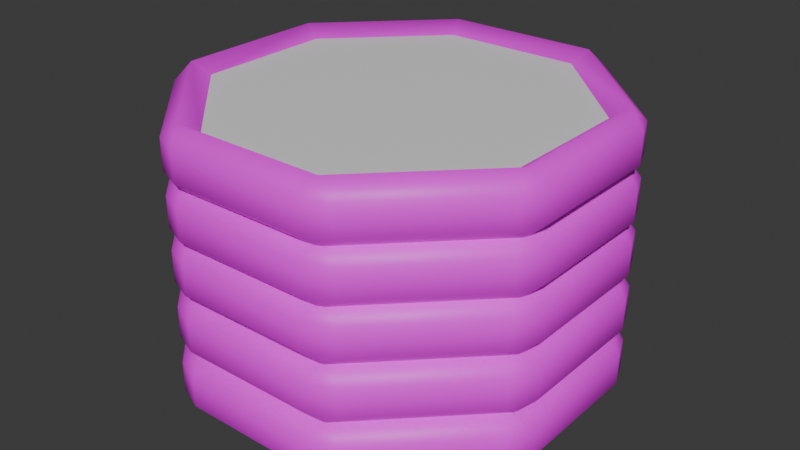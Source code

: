 # Source: tilesStack.blend  (saved by Blender 5.0.119; exported with 4.5.12 LTS)
import bpy
from mathutils import Matrix  # noqa: F401  (used for matrix-valued properties, if any)

bpy.ops.wm.read_factory_settings(use_empty=True)
scene = bpy.context.scene
scene.name = 'Scene'

# ---- collections
col_collection = bpy.data.collections.new('Collection'); scene.collection.children.link(col_collection)

# ---- images (referenced by path relative to the original .blend; pixels are not part of the script)
import os
ASSET_DIR = os.environ.get("B2B_ASSET_DIR", "")  # directory of the original .blend (textures are referenced by path, not embedded)
HERE = os.path.dirname(os.path.abspath(__file__))  # packed textures are extracted next to this script under _unpacked/

def load_image(name, relpath, width, height, colorspace="sRGB"):
    """Load a texture the original file referenced (path relative to the .blend, or extracted next to this script)."""
    p = next((c for c in (os.path.join(HERE, relpath), os.path.join(ASSET_DIR, relpath)) if relpath and os.path.exists(c)), "")
    if p:
        img = bpy.data.images.load(p, check_existing=True)
        img.name = name
    else:  # same state as the original file: an image datablock whose file is absent (Cycles renders it pink)
        img = bpy.data.images.new(name, width, height)
        img.source = "FILE"
        img.filepath = "//" + (relpath or name)
    img.colorspace_settings.name = colorspace
    return img
img_oil_6_1x_png = load_image('oil-6-1x.png', 'oil-6-1x.png', 1024, 1024, 'sRGB')

# ---- materials (node trees are filled in below, after node groups)
mat_material_tilebody = bpy.data.materials.new('Material_TileBody')
mat_material_tileface = bpy.data.materials.new('Material_TileFace')

# ---- material node trees
mat_material_tilebody.use_nodes = True; mat_material_tilebody.node_tree.nodes.clear()
_N = mat_material_tilebody.node_tree.nodes; _L = mat_material_tilebody.node_tree.links
n0 = _N.new('ShaderNodeBsdfPrincipled'); n0.name = 'Principled BSDF'; n0.location = (-200, 100)
n1 = _N.new('ShaderNodeOutputMaterial'); n1.name = 'Material Output'; n1.location = (200, 100)
n2 = _N.new('ShaderNodeTexImage'); n2.name = 'Image Texture'; n2.location = (-490, 75)
n2.image = img_oil_6_1x_png
n2.interpolation = 'Closest'
_L.new(n0.outputs[0], n1.inputs[0])
_L.new(n2.outputs[0], n0.inputs[0])
n1.is_active_output = True
mat_material_tileface.use_nodes = True; mat_material_tileface.node_tree.nodes.clear()
_N = mat_material_tileface.node_tree.nodes; _L = mat_material_tileface.node_tree.links
n0 = _N.new('ShaderNodeBsdfPrincipled'); n0.name = 'Principled BSDF'; n0.location = (-200, 100)
n1 = _N.new('ShaderNodeOutputMaterial'); n1.name = 'Material Output'; n1.location = (200, 100)
_L.new(n0.outputs[0], n1.inputs[0])
n1.is_active_output = True

# ---- world
world_world = bpy.data.worlds.new('World'); scene.world = world_world
world_world.use_nodes = True; world_world.node_tree.nodes.clear()
_N = world_world.node_tree.nodes; _L = world_world.node_tree.links
n0 = _N.new('ShaderNodeOutputWorld'); n0.name = 'World Output'; n0.location = (200, 100)
n1 = _N.new('ShaderNodeBackground'); n1.name = 'Background'; n1.location = (-200, 100)
n1.inputs[0].default_value = (0.05088, 0.05088, 0.05088, 1.0)
_L.new(n1.outputs[0], n0.inputs[0])
n0.is_active_output = True
world_world.color = (0.05088, 0.05088, 0.05088)
world_world.sun_shadow_jitter_overblur = 0.0

# ---- meshes
me_cylinder_003 = bpy.data.meshes.new('Cylinder.003')
me_cylinder_003.from_pydata([(0.3753, -0.1556, 0.1054), (0.4254, -0.2112, 0.09698), (0.45, -0.1518, 0.09698), (0.4152, -0.1722, -0.002951), (0.45, -0.1518, 0.03037), (0.4254, -0.2112, 0.03037), (0.3753, 0.1556, 0.1054), (0.45, 0.1518, 0.09698), (0.4254, 0.2112, 0.09698), (0.4152, 0.1722, -0.002951), (0.4254, 0.2112, 0.03037), (0.45, 0.1518, 0.03037), (0.1555, 0.3758, 0.1054), (0.211, 0.4259, 0.09698), (0.1516, 0.4505, 0.09698), (0.172, 0.4157, -0.002951), (0.1516, 0.4505, 0.03037), (0.211, 0.4259, 0.03037), (-0.1555, 0.3757, 0.1054), (-0.1516, 0.4505, 0.09698), (-0.211, 0.4259, 0.09698), (-0.172, 0.4157, -0.002951), (-0.211, 0.4259, 0.03037), (-0.1516, 0.4505, 0.03037), (-0.3753, 0.1556, 0.1054), (-0.4254, 0.2112, 0.09698), (-0.45, 0.1518, 0.09698), (-0.4152, 0.1722, -0.002951), (-0.45, 0.1518, 0.03037), (-0.4254, 0.2112, 0.03037), (-0.3753, -0.1556, 0.1054), (-0.45, -0.1518, 0.09698), (-0.4254, -0.2112, 0.09698), (-0.4152, -0.1722, -0.002951), (-0.4254, -0.2112, 0.03037), (-0.45, -0.1518, 0.03037), (-0.1555, -0.3758, 0.1054), (-0.211, -0.4259, 0.09698), (-0.1516, -0.4505, 0.09698), (-0.172, -0.4157, -0.002951), (-0.1516, -0.4505, 0.03037), (-0.211, -0.4259, 0.03037), (0.1555, -0.3757, 0.1054), (0.1516, -0.4505, 0.09698), (0.211, -0.4259, 0.09698), (0.172, -0.4157, -0.002951), (0.211, -0.4259, 0.03037), (0.1516, -0.4505, 0.03037), (0.4152, 0.1722, 0.1303), (0.4152, -0.1722, 0.1303), (0.172, 0.4157, 0.1303), (-0.172, 0.4157, 0.1303), (-0.4152, 0.1722, 0.1303), (-0.4152, -0.1722, 0.1303), (-0.172, -0.4157, 0.1303), (0.172, -0.4157, 0.1303)], [], [(49, 1, 2), (3, 4, 5), (48, 7, 8), (9, 10, 11), (50, 13, 14), (15, 16, 17), (51, 19, 20), (21, 22, 23), (52, 25, 26), (27, 28, 29), (53, 31, 32), (33, 34, 35), (54, 37, 38), (39, 40, 41), (55, 43, 44), (45, 46, 47), (2, 7, 48, 49), (11, 4, 3, 9), (1, 5, 4, 2), (10, 8, 7, 11), (8, 13, 50, 48), (17, 10, 9, 15), (16, 14, 13, 17), (14, 19, 51, 50), (23, 16, 15, 21), (22, 20, 19, 23), (20, 25, 52, 51), (29, 22, 21, 27), (28, 26, 25, 29), (26, 31, 53, 52), (35, 28, 27, 33), (34, 32, 31, 35), (32, 37, 54, 53), (41, 34, 33, 39), (40, 38, 37, 41), (38, 43, 55, 54), (47, 40, 39, 45), (46, 44, 43, 47), (44, 1, 49, 55), (5, 46, 45, 3), (0, 6, 12, 18, 24, 30, 36, 42), (2, 4, 11, 7), (44, 46, 5, 1), (9, 3, 45, 39, 33, 27, 21, 15), (8, 10, 17, 13), (14, 16, 23, 19), (20, 22, 29, 25), (26, 28, 35, 31), (32, 34, 41, 37), (38, 40, 47, 43), (6, 0, 49, 48), (12, 6, 48, 50), (18, 12, 50, 51), (24, 18, 51, 52), (30, 24, 52, 53), (36, 30, 53, 54), (42, 36, 54, 55), (0, 42, 55, 49)])
me_cylinder_003.polygons.foreach_set('use_smooth', [1, 1, 1, 1, 1, 1, 1, 1, 1, 1, 1, 1, 1, 1, 1, 1, 1, 1, 1, 1, 1, 1, 1, 1, 1, 1, 1, 1, 1, 1, 1, 1, 1, 1, 1, 1, 1, 1, 1, 1, 0, 1, 1, 0, 1, 1, 1, 1, 1, 1, 1, 1, 1, 1, 1, 1, 1, 1])
me_cylinder_003.polygons.foreach_set('material_index', [0, 0, 0, 0, 0, 0, 0, 0, 0, 0, 0, 0, 0, 0, 0, 0, 0, 0, 0, 0, 0, 0, 0, 0, 0, 0, 0, 0, 0, 0, 0, 0, 0, 0, 0, 0, 0, 0, 0, 0, 1, 0, 0, 0, 0, 0, 0, 0, 0, 0, 0, 0, 0, 0, 0, 0, 0, 0])
_uv = me_cylinder_003.uv_layers.new(name='UVMap')
_uv.uv.foreach_set('vector', [0.5919, 0.4902, 0.5919, 0.4902, 0.5919, 0.4902, 0.5919, 0.4902, 0.5919, 0.4902, 0.5919, 0.4902, 0.5919, 0.4902, 0.5919, 0.4902, 0.5919, 0.4902, 0.5919, 0.4902, 0.5919, 0.4902, 0.5919, 0.4902, 0.5919, 0.4902, 0.5919, 0.4902, 0.5919, 0.4902, 0.5919, 0.4902, 0.5919, 0.4902, 0.5919, 0.4902, 0.5919, 0.4902, 0.5919, 0.4902, 0.5919, 0.4902, 0.5919, 0.4902, 0.5919, 0.4902, 0.5919, 0.4902, 0.5919, 0.4902, 0.5919, 0.4902, 0.5919, 0.4902, 0.5919, 0.4902, 0.5919, 0.4902, 0.5919, 0.4902, 0.5919, 0.4902, 0.5919, 0.4902, 0.5919, 0.4902, 0.5919, 0.4902, 0.5919, 0.4902, 0.5919, 0.4902, 0.5919, 0.4902, 0.5919, 0.4902, 0.5919, 0.4902, 0.5919, 0.4902, 0.5919, 0.4902, 0.5919, 0.4902, 0.5919, 0.4902, 0.5919, 0.4902, 0.5919, 0.4902, 0.5919, 0.4902, 0.5919, 0.4902, 0.5919, 0.4902, 0.5919, 0.4902, 0.5919, 0.4902, 0.5919, 0.4902, 0.5919, 0.4902, 0.5919, 0.4902, 0.5919, 0.4902, 0.5919, 0.4902, 0.5919, 0.4902, 0.5919, 0.4902, 0.5919, 0.4902, 0.5919, 0.4902, 0.5919, 0.4902, 0.5919, 0.4902, 0.5919, 0.4902, 0.5919, 0.4902, 0.5919, 0.4902, 0.5919, 0.4902, 0.5919, 0.4902, 0.5919, 0.4902, 0.5919, 0.4902, 0.5919, 0.4902, 0.5919, 0.4902, 0.5919, 0.4902, 0.5919, 0.4902, 0.5919, 0.4902, 0.5919, 0.4902, 0.5919, 0.4902, 0.5919, 0.4902, 0.5919, 0.4902, 0.5919, 0.4902, 0.5919, 0.4902, 0.5919, 0.4902, 0.5919, 0.4902, 0.5919, 0.4902, 0.5919, 0.4902, 0.5919, 0.4902, 0.5919, 0.4902, 0.5919, 0.4902, 0.5919, 0.4902, 0.5919, 0.4902, 0.5919, 0.4902, 0.5919, 0.4902, 0.5919, 0.4902, 0.5919, 0.4902, 0.5919, 0.4902, 0.5919, 0.4902, 0.5919, 0.4902, 0.5919, 0.4902, 0.5919, 0.4902, 0.5919, 0.4902, 0.5919, 0.4902, 0.5919, 0.4902, 0.5919, 0.4902, 0.5919, 0.4902, 0.5919, 0.4902, 0.5919, 0.4902, 0.5919, 0.4902, 0.5919, 0.4902, 0.5919, 0.4902, 0.5919, 0.4902, 0.5919, 0.4902, 0.5919, 0.4902, 0.5919, 0.4902, 0.5919, 0.4902, 0.5919, 0.4902, 0.5919, 0.4902, 0.5919, 0.4902, 0.5919, 0.4902, 0.5919, 0.4902, 0.5919, 0.4902, 0.5919, 0.4902, 0.5919, 0.4902, 0.5919, 0.4902, 0.5919, 0.4902, 0.5919, 0.4902, 0.5919, 0.4902, 0.5919, 0.4902, 0.5919, 0.4902, 0.5919, 0.4902, 0.5919, 0.4902, 0.5919, 0.4902, 0.5919, 0.4902, 0.5919, 0.4902, 0.5919, 0.4902, 0.5919, 0.4902, 0.5919, 0.4902, 0.5919, 0.4902, 0.5919, 0.4902, 0.5919, 0.4902, 0.5919, 0.4902, 0.5919, 0.4902, 0.5919, 0.4902, 0.5919, 0.4902, 0.5919, 0.4902, 0.5919, 0.4902, 0.5919, 0.4902, 0.298, 1.0, 0.7107, 0.9964, 1.0, 0.702, 0.9964, 0.2893, 0.702, 0.0, 0.2893, 0.003602, 0.0, 0.298, 0.003602, 0.7107, 0.5919, 0.4902, 0.5919, 0.4902, 0.5919, 0.4902, 0.5919, 0.4902, 0.5919, 0.4902, 0.5919, 0.4902, 0.5919, 0.4902, 0.5919, 0.4902, 0.5919, 0.4902, 0.5919, 0.4902, 0.5919, 0.4902, 0.5919, 0.4902, 0.5919, 0.4902, 0.5919, 0.4902, 0.5919, 0.4902, 0.5919, 0.4902, 0.5919, 0.4902, 0.5919, 0.4902, 0.5919, 0.4902, 0.5919, 0.4902, 0.5919, 0.4902, 0.5919, 0.4902, 0.5919, 0.4902, 0.5919, 0.4902, 0.5919, 0.4902, 0.5919, 0.4902, 0.5919, 0.4902, 0.5919, 0.4902, 0.5919, 0.4902, 0.5919, 0.4902, 0.5919, 0.4902, 0.5919, 0.4902, 0.5919, 0.4902, 0.5919, 0.4902, 0.5919, 0.4902, 0.5919, 0.4902, 0.5919, 0.4902, 0.5919, 0.4902, 0.5919, 0.4902, 0.5919, 0.4902, 0.5919, 0.4902, 0.5919, 0.4902, 0.5919, 0.4902, 0.5919, 0.4902, 0.5919, 0.4902, 0.5919, 0.4902, 0.5919, 0.4902, 0.5919, 0.4902, 0.5919, 0.4902, 0.5919, 0.4902, 0.5919, 0.4902, 0.5919, 0.4902, 0.5919, 0.4902, 0.5919, 0.4902, 0.5919, 0.4902, 0.5919, 0.4902, 0.5919, 0.4902, 0.5919, 0.4902, 0.5919, 0.4902, 0.5919, 0.4902, 0.5919, 0.4902, 0.5919, 0.4902, 0.5919, 0.4902, 0.5919, 0.4902, 0.5919, 0.4902, 0.5919, 0.4902, 0.5919, 0.4902, 0.5919, 0.4902, 0.5919, 0.4902, 0.5919, 0.4902, 0.5919, 0.4902, 0.5919, 0.4902])
me_cylinder_003.materials.append(mat_material_tilebody)
me_cylinder_003.materials.append(mat_material_tileface)
me_cylinder_003.update()
me_cylinder_001 = bpy.data.meshes.new('Cylinder.001')
me_cylinder_001.from_pydata([(0.3753, -0.1556, 0.1054), (0.4254, -0.2112, 0.09698), (0.45, -0.1518, 0.09698), (0.4152, -0.1722, -0.002951), (0.45, -0.1518, 0.03037), (0.4254, -0.2112, 0.03037), (0.3753, 0.1556, 0.1054), (0.45, 0.1518, 0.09698), (0.4254, 0.2112, 0.09698), (0.4152, 0.1722, -0.002951), (0.4254, 0.2112, 0.03037), (0.45, 0.1518, 0.03037), (0.1555, 0.3758, 0.1054), (0.211, 0.4259, 0.09698), (0.1516, 0.4505, 0.09698), (0.172, 0.4157, -0.002951), (0.1516, 0.4505, 0.03037), (0.211, 0.4259, 0.03037), (-0.1555, 0.3757, 0.1054), (-0.1516, 0.4505, 0.09698), (-0.211, 0.4259, 0.09698), (-0.172, 0.4157, -0.002951), (-0.211, 0.4259, 0.03037), (-0.1516, 0.4505, 0.03037), (-0.3753, 0.1556, 0.1054), (-0.4254, 0.2112, 0.09698), (-0.45, 0.1518, 0.09698), (-0.4152, 0.1722, -0.002951), (-0.45, 0.1518, 0.03037), (-0.4254, 0.2112, 0.03037), (-0.3753, -0.1556, 0.1054), (-0.45, -0.1518, 0.09698), (-0.4254, -0.2112, 0.09698), (-0.4152, -0.1722, -0.002951), (-0.4254, -0.2112, 0.03037), (-0.45, -0.1518, 0.03037), (-0.1555, -0.3758, 0.1054), (-0.211, -0.4259, 0.09698), (-0.1516, -0.4505, 0.09698), (-0.172, -0.4157, -0.002951), (-0.1516, -0.4505, 0.03037), (-0.211, -0.4259, 0.03037), (0.1555, -0.3757, 0.1054), (0.1516, -0.4505, 0.09698), (0.211, -0.4259, 0.09698), (0.172, -0.4157, -0.002951), (0.211, -0.4259, 0.03037), (0.1516, -0.4505, 0.03037), (0.4152, 0.1722, 0.1303), (0.4152, -0.1722, 0.1303), (0.172, 0.4157, 0.1303), (-0.172, 0.4157, 0.1303), (-0.4152, 0.1722, 0.1303), (-0.4152, -0.1722, 0.1303), (-0.172, -0.4157, 0.1303), (0.172, -0.4157, 0.1303)], [], [(49, 1, 2), (3, 4, 5), (48, 7, 8), (9, 10, 11), (50, 13, 14), (15, 16, 17), (51, 19, 20), (21, 22, 23), (52, 25, 26), (27, 28, 29), (53, 31, 32), (33, 34, 35), (54, 37, 38), (39, 40, 41), (55, 43, 44), (45, 46, 47), (2, 7, 48, 49), (11, 4, 3, 9), (1, 5, 4, 2), (10, 8, 7, 11), (8, 13, 50, 48), (17, 10, 9, 15), (16, 14, 13, 17), (14, 19, 51, 50), (23, 16, 15, 21), (22, 20, 19, 23), (20, 25, 52, 51), (29, 22, 21, 27), (28, 26, 25, 29), (26, 31, 53, 52), (35, 28, 27, 33), (34, 32, 31, 35), (32, 37, 54, 53), (41, 34, 33, 39), (40, 38, 37, 41), (38, 43, 55, 54), (47, 40, 39, 45), (46, 44, 43, 47), (44, 1, 49, 55), (5, 46, 45, 3), (0, 6, 12, 18, 24, 30, 36, 42), (2, 4, 11, 7), (44, 46, 5, 1), (9, 3, 45, 39, 33, 27, 21, 15), (8, 10, 17, 13), (14, 16, 23, 19), (20, 22, 29, 25), (26, 28, 35, 31), (32, 34, 41, 37), (38, 40, 47, 43), (6, 0, 49, 48), (12, 6, 48, 50), (18, 12, 50, 51), (24, 18, 51, 52), (30, 24, 52, 53), (36, 30, 53, 54), (42, 36, 54, 55), (0, 42, 55, 49)])
me_cylinder_001.polygons.foreach_set('use_smooth', [1, 1, 1, 1, 1, 1, 1, 1, 1, 1, 1, 1, 1, 1, 1, 1, 1, 1, 1, 1, 1, 1, 1, 1, 1, 1, 1, 1, 1, 1, 1, 1, 1, 1, 1, 1, 1, 1, 1, 1, 0, 1, 1, 0, 1, 1, 1, 1, 1, 1, 1, 1, 1, 1, 1, 1, 1, 1])
me_cylinder_001.polygons.foreach_set('material_index', [0, 0, 0, 0, 0, 0, 0, 0, 0, 0, 0, 0, 0, 0, 0, 0, 0, 0, 0, 0, 0, 0, 0, 0, 0, 0, 0, 0, 0, 0, 0, 0, 0, 0, 0, 0, 0, 0, 0, 0, 1, 0, 0, 0, 0, 0, 0, 0, 0, 0, 0, 0, 0, 0, 0, 0, 0, 0])
_uv = me_cylinder_001.uv_layers.new(name='UVMap')
_uv.uv.foreach_set('vector', [0.5919, 0.4902, 0.5919, 0.4902, 0.5919, 0.4902, 0.5919, 0.4902, 0.5919, 0.4902, 0.5919, 0.4902, 0.5919, 0.4902, 0.5919, 0.4902, 0.5919, 0.4902, 0.5919, 0.4902, 0.5919, 0.4902, 0.5919, 0.4902, 0.5919, 0.4902, 0.5919, 0.4902, 0.5919, 0.4902, 0.5919, 0.4902, 0.5919, 0.4902, 0.5919, 0.4902, 0.5919, 0.4902, 0.5919, 0.4902, 0.5919, 0.4902, 0.5919, 0.4902, 0.5919, 0.4902, 0.5919, 0.4902, 0.5919, 0.4902, 0.5919, 0.4902, 0.5919, 0.4902, 0.5919, 0.4902, 0.5919, 0.4902, 0.5919, 0.4902, 0.5919, 0.4902, 0.5919, 0.4902, 0.5919, 0.4902, 0.5919, 0.4902, 0.5919, 0.4902, 0.5919, 0.4902, 0.5919, 0.4902, 0.5919, 0.4902, 0.5919, 0.4902, 0.5919, 0.4902, 0.5919, 0.4902, 0.5919, 0.4902, 0.5919, 0.4902, 0.5919, 0.4902, 0.5919, 0.4902, 0.5919, 0.4902, 0.5919, 0.4902, 0.5919, 0.4902, 0.5919, 0.4902, 0.5919, 0.4902, 0.5919, 0.4902, 0.5919, 0.4902, 0.5919, 0.4902, 0.5919, 0.4902, 0.5919, 0.4902, 0.5919, 0.4902, 0.5919, 0.4902, 0.5919, 0.4902, 0.5919, 0.4902, 0.5919, 0.4902, 0.5919, 0.4902, 0.5919, 0.4902, 0.5919, 0.4902, 0.5919, 0.4902, 0.5919, 0.4902, 0.5919, 0.4902, 0.5919, 0.4902, 0.5919, 0.4902, 0.5919, 0.4902, 0.5919, 0.4902, 0.5919, 0.4902, 0.5919, 0.4902, 0.5919, 0.4902, 0.5919, 0.4902, 0.5919, 0.4902, 0.5919, 0.4902, 0.5919, 0.4902, 0.5919, 0.4902, 0.5919, 0.4902, 0.5919, 0.4902, 0.5919, 0.4902, 0.5919, 0.4902, 0.5919, 0.4902, 0.5919, 0.4902, 0.5919, 0.4902, 0.5919, 0.4902, 0.5919, 0.4902, 0.5919, 0.4902, 0.5919, 0.4902, 0.5919, 0.4902, 0.5919, 0.4902, 0.5919, 0.4902, 0.5919, 0.4902, 0.5919, 0.4902, 0.5919, 0.4902, 0.5919, 0.4902, 0.5919, 0.4902, 0.5919, 0.4902, 0.5919, 0.4902, 0.5919, 0.4902, 0.5919, 0.4902, 0.5919, 0.4902, 0.5919, 0.4902, 0.5919, 0.4902, 0.5919, 0.4902, 0.5919, 0.4902, 0.5919, 0.4902, 0.5919, 0.4902, 0.5919, 0.4902, 0.5919, 0.4902, 0.5919, 0.4902, 0.5919, 0.4902, 0.5919, 0.4902, 0.5919, 0.4902, 0.5919, 0.4902, 0.5919, 0.4902, 0.5919, 0.4902, 0.5919, 0.4902, 0.5919, 0.4902, 0.5919, 0.4902, 0.5919, 0.4902, 0.5919, 0.4902, 0.5919, 0.4902, 0.5919, 0.4902, 0.5919, 0.4902, 0.5919, 0.4902, 0.5919, 0.4902, 0.5919, 0.4902, 0.5919, 0.4902, 0.5919, 0.4902, 0.5919, 0.4902, 0.5919, 0.4902, 0.5919, 0.4902, 0.5919, 0.4902, 0.5919, 0.4902, 0.5919, 0.4902, 0.5919, 0.4902, 0.5919, 0.4902, 0.5919, 0.4902, 0.5919, 0.4902, 0.5919, 0.4902, 0.5919, 0.4902, 0.5919, 0.4902, 0.5919, 0.4902, 0.298, 1.0, 0.7107, 0.9964, 1.0, 0.702, 0.9964, 0.2893, 0.702, 0.0, 0.2893, 0.003602, 0.0, 0.298, 0.003602, 0.7107, 0.5919, 0.4902, 0.5919, 0.4902, 0.5919, 0.4902, 0.5919, 0.4902, 0.5919, 0.4902, 0.5919, 0.4902, 0.5919, 0.4902, 0.5919, 0.4902, 0.5919, 0.4902, 0.5919, 0.4902, 0.5919, 0.4902, 0.5919, 0.4902, 0.5919, 0.4902, 0.5919, 0.4902, 0.5919, 0.4902, 0.5919, 0.4902, 0.5919, 0.4902, 0.5919, 0.4902, 0.5919, 0.4902, 0.5919, 0.4902, 0.5919, 0.4902, 0.5919, 0.4902, 0.5919, 0.4902, 0.5919, 0.4902, 0.5919, 0.4902, 0.5919, 0.4902, 0.5919, 0.4902, 0.5919, 0.4902, 0.5919, 0.4902, 0.5919, 0.4902, 0.5919, 0.4902, 0.5919, 0.4902, 0.5919, 0.4902, 0.5919, 0.4902, 0.5919, 0.4902, 0.5919, 0.4902, 0.5919, 0.4902, 0.5919, 0.4902, 0.5919, 0.4902, 0.5919, 0.4902, 0.5919, 0.4902, 0.5919, 0.4902, 0.5919, 0.4902, 0.5919, 0.4902, 0.5919, 0.4902, 0.5919, 0.4902, 0.5919, 0.4902, 0.5919, 0.4902, 0.5919, 0.4902, 0.5919, 0.4902, 0.5919, 0.4902, 0.5919, 0.4902, 0.5919, 0.4902, 0.5919, 0.4902, 0.5919, 0.4902, 0.5919, 0.4902, 0.5919, 0.4902, 0.5919, 0.4902, 0.5919, 0.4902, 0.5919, 0.4902, 0.5919, 0.4902, 0.5919, 0.4902, 0.5919, 0.4902, 0.5919, 0.4902, 0.5919, 0.4902, 0.5919, 0.4902, 0.5919, 0.4902, 0.5919, 0.4902, 0.5919, 0.4902, 0.5919, 0.4902, 0.5919, 0.4902, 0.5919, 0.4902])
me_cylinder_001.materials.append(mat_material_tilebody)
me_cylinder_001.materials.append(mat_material_tileface)
me_cylinder_001.update()
me_cylinder_002 = bpy.data.meshes.new('Cylinder.002')
me_cylinder_002.from_pydata([(0.3753, -0.1556, 0.1054), (0.4254, -0.2112, 0.09698), (0.45, -0.1518, 0.09698), (0.4152, -0.1722, -0.002951), (0.45, -0.1518, 0.03037), (0.4254, -0.2112, 0.03037), (0.3753, 0.1556, 0.1054), (0.45, 0.1518, 0.09698), (0.4254, 0.2112, 0.09698), (0.4152, 0.1722, -0.002951), (0.4254, 0.2112, 0.03037), (0.45, 0.1518, 0.03037), (0.1555, 0.3758, 0.1054), (0.211, 0.4259, 0.09698), (0.1516, 0.4505, 0.09698), (0.172, 0.4157, -0.002951), (0.1516, 0.4505, 0.03037), (0.211, 0.4259, 0.03037), (-0.1555, 0.3757, 0.1054), (-0.1516, 0.4505, 0.09698), (-0.211, 0.4259, 0.09698), (-0.172, 0.4157, -0.002951), (-0.211, 0.4259, 0.03037), (-0.1516, 0.4505, 0.03037), (-0.3753, 0.1556, 0.1054), (-0.4254, 0.2112, 0.09698), (-0.45, 0.1518, 0.09698), (-0.4152, 0.1722, -0.002951), (-0.45, 0.1518, 0.03037), (-0.4254, 0.2112, 0.03037), (-0.3753, -0.1556, 0.1054), (-0.45, -0.1518, 0.09698), (-0.4254, -0.2112, 0.09698), (-0.4152, -0.1722, -0.002951), (-0.4254, -0.2112, 0.03037), (-0.45, -0.1518, 0.03037), (-0.1555, -0.3758, 0.1054), (-0.211, -0.4259, 0.09698), (-0.1516, -0.4505, 0.09698), (-0.172, -0.4157, -0.002951), (-0.1516, -0.4505, 0.03037), (-0.211, -0.4259, 0.03037), (0.1555, -0.3757, 0.1054), (0.1516, -0.4505, 0.09698), (0.211, -0.4259, 0.09698), (0.172, -0.4157, -0.002951), (0.211, -0.4259, 0.03037), (0.1516, -0.4505, 0.03037), (0.4152, 0.1722, 0.1303), (0.4152, -0.1722, 0.1303), (0.172, 0.4157, 0.1303), (-0.172, 0.4157, 0.1303), (-0.4152, 0.1722, 0.1303), (-0.4152, -0.1722, 0.1303), (-0.172, -0.4157, 0.1303), (0.172, -0.4157, 0.1303)], [], [(49, 1, 2), (3, 4, 5), (48, 7, 8), (9, 10, 11), (50, 13, 14), (15, 16, 17), (51, 19, 20), (21, 22, 23), (52, 25, 26), (27, 28, 29), (53, 31, 32), (33, 34, 35), (54, 37, 38), (39, 40, 41), (55, 43, 44), (45, 46, 47), (2, 7, 48, 49), (11, 4, 3, 9), (1, 5, 4, 2), (10, 8, 7, 11), (8, 13, 50, 48), (17, 10, 9, 15), (16, 14, 13, 17), (14, 19, 51, 50), (23, 16, 15, 21), (22, 20, 19, 23), (20, 25, 52, 51), (29, 22, 21, 27), (28, 26, 25, 29), (26, 31, 53, 52), (35, 28, 27, 33), (34, 32, 31, 35), (32, 37, 54, 53), (41, 34, 33, 39), (40, 38, 37, 41), (38, 43, 55, 54), (47, 40, 39, 45), (46, 44, 43, 47), (44, 1, 49, 55), (5, 46, 45, 3), (0, 6, 12, 18, 24, 30, 36, 42), (2, 4, 11, 7), (44, 46, 5, 1), (9, 3, 45, 39, 33, 27, 21, 15), (8, 10, 17, 13), (14, 16, 23, 19), (20, 22, 29, 25), (26, 28, 35, 31), (32, 34, 41, 37), (38, 40, 47, 43), (6, 0, 49, 48), (12, 6, 48, 50), (18, 12, 50, 51), (24, 18, 51, 52), (30, 24, 52, 53), (36, 30, 53, 54), (42, 36, 54, 55), (0, 42, 55, 49)])
me_cylinder_002.polygons.foreach_set('use_smooth', [1, 1, 1, 1, 1, 1, 1, 1, 1, 1, 1, 1, 1, 1, 1, 1, 1, 1, 1, 1, 1, 1, 1, 1, 1, 1, 1, 1, 1, 1, 1, 1, 1, 1, 1, 1, 1, 1, 1, 1, 0, 1, 1, 0, 1, 1, 1, 1, 1, 1, 1, 1, 1, 1, 1, 1, 1, 1])
me_cylinder_002.polygons.foreach_set('material_index', [0, 0, 0, 0, 0, 0, 0, 0, 0, 0, 0, 0, 0, 0, 0, 0, 0, 0, 0, 0, 0, 0, 0, 0, 0, 0, 0, 0, 0, 0, 0, 0, 0, 0, 0, 0, 0, 0, 0, 0, 1, 0, 0, 0, 0, 0, 0, 0, 0, 0, 0, 0, 0, 0, 0, 0, 0, 0])
_uv = me_cylinder_002.uv_layers.new(name='UVMap')
_uv.uv.foreach_set('vector', [0.5919, 0.4902, 0.5919, 0.4902, 0.5919, 0.4902, 0.5919, 0.4902, 0.5919, 0.4902, 0.5919, 0.4902, 0.5919, 0.4902, 0.5919, 0.4902, 0.5919, 0.4902, 0.5919, 0.4902, 0.5919, 0.4902, 0.5919, 0.4902, 0.5919, 0.4902, 0.5919, 0.4902, 0.5919, 0.4902, 0.5919, 0.4902, 0.5919, 0.4902, 0.5919, 0.4902, 0.5919, 0.4902, 0.5919, 0.4902, 0.5919, 0.4902, 0.5919, 0.4902, 0.5919, 0.4902, 0.5919, 0.4902, 0.5919, 0.4902, 0.5919, 0.4902, 0.5919, 0.4902, 0.5919, 0.4902, 0.5919, 0.4902, 0.5919, 0.4902, 0.5919, 0.4902, 0.5919, 0.4902, 0.5919, 0.4902, 0.5919, 0.4902, 0.5919, 0.4902, 0.5919, 0.4902, 0.5919, 0.4902, 0.5919, 0.4902, 0.5919, 0.4902, 0.5919, 0.4902, 0.5919, 0.4902, 0.5919, 0.4902, 0.5919, 0.4902, 0.5919, 0.4902, 0.5919, 0.4902, 0.5919, 0.4902, 0.5919, 0.4902, 0.5919, 0.4902, 0.5919, 0.4902, 0.5919, 0.4902, 0.5919, 0.4902, 0.5919, 0.4902, 0.5919, 0.4902, 0.5919, 0.4902, 0.5919, 0.4902, 0.5919, 0.4902, 0.5919, 0.4902, 0.5919, 0.4902, 0.5919, 0.4902, 0.5919, 0.4902, 0.5919, 0.4902, 0.5919, 0.4902, 0.5919, 0.4902, 0.5919, 0.4902, 0.5919, 0.4902, 0.5919, 0.4902, 0.5919, 0.4902, 0.5919, 0.4902, 0.5919, 0.4902, 0.5919, 0.4902, 0.5919, 0.4902, 0.5919, 0.4902, 0.5919, 0.4902, 0.5919, 0.4902, 0.5919, 0.4902, 0.5919, 0.4902, 0.5919, 0.4902, 0.5919, 0.4902, 0.5919, 0.4902, 0.5919, 0.4902, 0.5919, 0.4902, 0.5919, 0.4902, 0.5919, 0.4902, 0.5919, 0.4902, 0.5919, 0.4902, 0.5919, 0.4902, 0.5919, 0.4902, 0.5919, 0.4902, 0.5919, 0.4902, 0.5919, 0.4902, 0.5919, 0.4902, 0.5919, 0.4902, 0.5919, 0.4902, 0.5919, 0.4902, 0.5919, 0.4902, 0.5919, 0.4902, 0.5919, 0.4902, 0.5919, 0.4902, 0.5919, 0.4902, 0.5919, 0.4902, 0.5919, 0.4902, 0.5919, 0.4902, 0.5919, 0.4902, 0.5919, 0.4902, 0.5919, 0.4902, 0.5919, 0.4902, 0.5919, 0.4902, 0.5919, 0.4902, 0.5919, 0.4902, 0.5919, 0.4902, 0.5919, 0.4902, 0.5919, 0.4902, 0.5919, 0.4902, 0.5919, 0.4902, 0.5919, 0.4902, 0.5919, 0.4902, 0.5919, 0.4902, 0.5919, 0.4902, 0.5919, 0.4902, 0.5919, 0.4902, 0.5919, 0.4902, 0.5919, 0.4902, 0.5919, 0.4902, 0.5919, 0.4902, 0.5919, 0.4902, 0.5919, 0.4902, 0.5919, 0.4902, 0.5919, 0.4902, 0.5919, 0.4902, 0.5919, 0.4902, 0.5919, 0.4902, 0.5919, 0.4902, 0.5919, 0.4902, 0.5919, 0.4902, 0.5919, 0.4902, 0.5919, 0.4902, 0.5919, 0.4902, 0.5919, 0.4902, 0.5919, 0.4902, 0.5919, 0.4902, 0.5919, 0.4902, 0.5919, 0.4902, 0.5919, 0.4902, 0.5919, 0.4902, 0.298, 1.0, 0.7107, 0.9964, 1.0, 0.702, 0.9964, 0.2893, 0.702, 0.0, 0.2893, 0.003602, 0.0, 0.298, 0.003602, 0.7107, 0.5919, 0.4902, 0.5919, 0.4902, 0.5919, 0.4902, 0.5919, 0.4902, 0.5919, 0.4902, 0.5919, 0.4902, 0.5919, 0.4902, 0.5919, 0.4902, 0.5919, 0.4902, 0.5919, 0.4902, 0.5919, 0.4902, 0.5919, 0.4902, 0.5919, 0.4902, 0.5919, 0.4902, 0.5919, 0.4902, 0.5919, 0.4902, 0.5919, 0.4902, 0.5919, 0.4902, 0.5919, 0.4902, 0.5919, 0.4902, 0.5919, 0.4902, 0.5919, 0.4902, 0.5919, 0.4902, 0.5919, 0.4902, 0.5919, 0.4902, 0.5919, 0.4902, 0.5919, 0.4902, 0.5919, 0.4902, 0.5919, 0.4902, 0.5919, 0.4902, 0.5919, 0.4902, 0.5919, 0.4902, 0.5919, 0.4902, 0.5919, 0.4902, 0.5919, 0.4902, 0.5919, 0.4902, 0.5919, 0.4902, 0.5919, 0.4902, 0.5919, 0.4902, 0.5919, 0.4902, 0.5919, 0.4902, 0.5919, 0.4902, 0.5919, 0.4902, 0.5919, 0.4902, 0.5919, 0.4902, 0.5919, 0.4902, 0.5919, 0.4902, 0.5919, 0.4902, 0.5919, 0.4902, 0.5919, 0.4902, 0.5919, 0.4902, 0.5919, 0.4902, 0.5919, 0.4902, 0.5919, 0.4902, 0.5919, 0.4902, 0.5919, 0.4902, 0.5919, 0.4902, 0.5919, 0.4902, 0.5919, 0.4902, 0.5919, 0.4902, 0.5919, 0.4902, 0.5919, 0.4902, 0.5919, 0.4902, 0.5919, 0.4902, 0.5919, 0.4902, 0.5919, 0.4902, 0.5919, 0.4902, 0.5919, 0.4902, 0.5919, 0.4902, 0.5919, 0.4902, 0.5919, 0.4902, 0.5919, 0.4902])
me_cylinder_002.materials.append(mat_material_tilebody)
me_cylinder_002.materials.append(mat_material_tileface)
me_cylinder_002.update()
me_cylinder_004 = bpy.data.meshes.new('Cylinder.004')
me_cylinder_004.from_pydata([(0.3753, -0.1556, 0.1054), (0.4254, -0.2112, 0.09698), (0.45, -0.1518, 0.09698), (0.4152, -0.1722, -0.002951), (0.45, -0.1518, 0.03037), (0.4254, -0.2112, 0.03037), (0.3753, 0.1556, 0.1054), (0.45, 0.1518, 0.09698), (0.4254, 0.2112, 0.09698), (0.4152, 0.1722, -0.002951), (0.4254, 0.2112, 0.03037), (0.45, 0.1518, 0.03037), (0.1555, 0.3758, 0.1054), (0.211, 0.4259, 0.09698), (0.1516, 0.4505, 0.09698), (0.172, 0.4157, -0.002951), (0.1516, 0.4505, 0.03037), (0.211, 0.4259, 0.03037), (-0.1555, 0.3757, 0.1054), (-0.1516, 0.4505, 0.09698), (-0.211, 0.4259, 0.09698), (-0.172, 0.4157, -0.002951), (-0.211, 0.4259, 0.03037), (-0.1516, 0.4505, 0.03037), (-0.3753, 0.1556, 0.1054), (-0.4254, 0.2112, 0.09698), (-0.45, 0.1518, 0.09698), (-0.4152, 0.1722, -0.002951), (-0.45, 0.1518, 0.03037), (-0.4254, 0.2112, 0.03037), (-0.3753, -0.1556, 0.1054), (-0.45, -0.1518, 0.09698), (-0.4254, -0.2112, 0.09698), (-0.4152, -0.1722, -0.002951), (-0.4254, -0.2112, 0.03037), (-0.45, -0.1518, 0.03037), (-0.1555, -0.3758, 0.1054), (-0.211, -0.4259, 0.09698), (-0.1516, -0.4505, 0.09698), (-0.172, -0.4157, -0.002951), (-0.1516, -0.4505, 0.03037), (-0.211, -0.4259, 0.03037), (0.1555, -0.3757, 0.1054), (0.1516, -0.4505, 0.09698), (0.211, -0.4259, 0.09698), (0.172, -0.4157, -0.002951), (0.211, -0.4259, 0.03037), (0.1516, -0.4505, 0.03037), (0.4152, 0.1722, 0.1303), (0.4152, -0.1722, 0.1303), (0.172, 0.4157, 0.1303), (-0.172, 0.4157, 0.1303), (-0.4152, 0.1722, 0.1303), (-0.4152, -0.1722, 0.1303), (-0.172, -0.4157, 0.1303), (0.172, -0.4157, 0.1303)], [], [(49, 1, 2), (3, 4, 5), (48, 7, 8), (9, 10, 11), (50, 13, 14), (15, 16, 17), (51, 19, 20), (21, 22, 23), (52, 25, 26), (27, 28, 29), (53, 31, 32), (33, 34, 35), (54, 37, 38), (39, 40, 41), (55, 43, 44), (45, 46, 47), (2, 7, 48, 49), (11, 4, 3, 9), (1, 5, 4, 2), (10, 8, 7, 11), (8, 13, 50, 48), (17, 10, 9, 15), (16, 14, 13, 17), (14, 19, 51, 50), (23, 16, 15, 21), (22, 20, 19, 23), (20, 25, 52, 51), (29, 22, 21, 27), (28, 26, 25, 29), (26, 31, 53, 52), (35, 28, 27, 33), (34, 32, 31, 35), (32, 37, 54, 53), (41, 34, 33, 39), (40, 38, 37, 41), (38, 43, 55, 54), (47, 40, 39, 45), (46, 44, 43, 47), (44, 1, 49, 55), (5, 46, 45, 3), (0, 6, 12, 18, 24, 30, 36, 42), (2, 4, 11, 7), (44, 46, 5, 1), (9, 3, 45, 39, 33, 27, 21, 15), (8, 10, 17, 13), (14, 16, 23, 19), (20, 22, 29, 25), (26, 28, 35, 31), (32, 34, 41, 37), (38, 40, 47, 43), (6, 0, 49, 48), (12, 6, 48, 50), (18, 12, 50, 51), (24, 18, 51, 52), (30, 24, 52, 53), (36, 30, 53, 54), (42, 36, 54, 55), (0, 42, 55, 49)])
me_cylinder_004.polygons.foreach_set('use_smooth', [1, 1, 1, 1, 1, 1, 1, 1, 1, 1, 1, 1, 1, 1, 1, 1, 1, 1, 1, 1, 1, 1, 1, 1, 1, 1, 1, 1, 1, 1, 1, 1, 1, 1, 1, 1, 1, 1, 1, 1, 0, 1, 1, 0, 1, 1, 1, 1, 1, 1, 1, 1, 1, 1, 1, 1, 1, 1])
me_cylinder_004.polygons.foreach_set('material_index', [0, 0, 0, 0, 0, 0, 0, 0, 0, 0, 0, 0, 0, 0, 0, 0, 0, 0, 0, 0, 0, 0, 0, 0, 0, 0, 0, 0, 0, 0, 0, 0, 0, 0, 0, 0, 0, 0, 0, 0, 1, 0, 0, 0, 0, 0, 0, 0, 0, 0, 0, 0, 0, 0, 0, 0, 0, 0])
_uv = me_cylinder_004.uv_layers.new(name='UVMap')
_uv.uv.foreach_set('vector', [0.5919, 0.4902, 0.5919, 0.4902, 0.5919, 0.4902, 0.5919, 0.4902, 0.5919, 0.4902, 0.5919, 0.4902, 0.5919, 0.4902, 0.5919, 0.4902, 0.5919, 0.4902, 0.5919, 0.4902, 0.5919, 0.4902, 0.5919, 0.4902, 0.5919, 0.4902, 0.5919, 0.4902, 0.5919, 0.4902, 0.5919, 0.4902, 0.5919, 0.4902, 0.5919, 0.4902, 0.5919, 0.4902, 0.5919, 0.4902, 0.5919, 0.4902, 0.5919, 0.4902, 0.5919, 0.4902, 0.5919, 0.4902, 0.5919, 0.4902, 0.5919, 0.4902, 0.5919, 0.4902, 0.5919, 0.4902, 0.5919, 0.4902, 0.5919, 0.4902, 0.5919, 0.4902, 0.5919, 0.4902, 0.5919, 0.4902, 0.5919, 0.4902, 0.5919, 0.4902, 0.5919, 0.4902, 0.5919, 0.4902, 0.5919, 0.4902, 0.5919, 0.4902, 0.5919, 0.4902, 0.5919, 0.4902, 0.5919, 0.4902, 0.5919, 0.4902, 0.5919, 0.4902, 0.5919, 0.4902, 0.5919, 0.4902, 0.5919, 0.4902, 0.5919, 0.4902, 0.5919, 0.4902, 0.5919, 0.4902, 0.5919, 0.4902, 0.5919, 0.4902, 0.5919, 0.4902, 0.5919, 0.4902, 0.5919, 0.4902, 0.5919, 0.4902, 0.5919, 0.4902, 0.5919, 0.4902, 0.5919, 0.4902, 0.5919, 0.4902, 0.5919, 0.4902, 0.5919, 0.4902, 0.5919, 0.4902, 0.5919, 0.4902, 0.5919, 0.4902, 0.5919, 0.4902, 0.5919, 0.4902, 0.5919, 0.4902, 0.5919, 0.4902, 0.5919, 0.4902, 0.5919, 0.4902, 0.5919, 0.4902, 0.5919, 0.4902, 0.5919, 0.4902, 0.5919, 0.4902, 0.5919, 0.4902, 0.5919, 0.4902, 0.5919, 0.4902, 0.5919, 0.4902, 0.5919, 0.4902, 0.5919, 0.4902, 0.5919, 0.4902, 0.5919, 0.4902, 0.5919, 0.4902, 0.5919, 0.4902, 0.5919, 0.4902, 0.5919, 0.4902, 0.5919, 0.4902, 0.5919, 0.4902, 0.5919, 0.4902, 0.5919, 0.4902, 0.5919, 0.4902, 0.5919, 0.4902, 0.5919, 0.4902, 0.5919, 0.4902, 0.5919, 0.4902, 0.5919, 0.4902, 0.5919, 0.4902, 0.5919, 0.4902, 0.5919, 0.4902, 0.5919, 0.4902, 0.5919, 0.4902, 0.5919, 0.4902, 0.5919, 0.4902, 0.5919, 0.4902, 0.5919, 0.4902, 0.5919, 0.4902, 0.5919, 0.4902, 0.5919, 0.4902, 0.5919, 0.4902, 0.5919, 0.4902, 0.5919, 0.4902, 0.5919, 0.4902, 0.5919, 0.4902, 0.5919, 0.4902, 0.5919, 0.4902, 0.5919, 0.4902, 0.5919, 0.4902, 0.5919, 0.4902, 0.5919, 0.4902, 0.5919, 0.4902, 0.5919, 0.4902, 0.5919, 0.4902, 0.5919, 0.4902, 0.5919, 0.4902, 0.5919, 0.4902, 0.5919, 0.4902, 0.5919, 0.4902, 0.5919, 0.4902, 0.5919, 0.4902, 0.5919, 0.4902, 0.5919, 0.4902, 0.5919, 0.4902, 0.5919, 0.4902, 0.5919, 0.4902, 0.5919, 0.4902, 0.5919, 0.4902, 0.5919, 0.4902, 0.5919, 0.4902, 0.5919, 0.4902, 0.5919, 0.4902, 0.5919, 0.4902, 0.5919, 0.4902, 0.5919, 0.4902, 0.298, 1.0, 0.7107, 0.9964, 1.0, 0.702, 0.9964, 0.2893, 0.702, 0.0, 0.2893, 0.003602, 0.0, 0.298, 0.003602, 0.7107, 0.5919, 0.4902, 0.5919, 0.4902, 0.5919, 0.4902, 0.5919, 0.4902, 0.5919, 0.4902, 0.5919, 0.4902, 0.5919, 0.4902, 0.5919, 0.4902, 0.5919, 0.4902, 0.5919, 0.4902, 0.5919, 0.4902, 0.5919, 0.4902, 0.5919, 0.4902, 0.5919, 0.4902, 0.5919, 0.4902, 0.5919, 0.4902, 0.5919, 0.4902, 0.5919, 0.4902, 0.5919, 0.4902, 0.5919, 0.4902, 0.5919, 0.4902, 0.5919, 0.4902, 0.5919, 0.4902, 0.5919, 0.4902, 0.5919, 0.4902, 0.5919, 0.4902, 0.5919, 0.4902, 0.5919, 0.4902, 0.5919, 0.4902, 0.5919, 0.4902, 0.5919, 0.4902, 0.5919, 0.4902, 0.5919, 0.4902, 0.5919, 0.4902, 0.5919, 0.4902, 0.5919, 0.4902, 0.5919, 0.4902, 0.5919, 0.4902, 0.5919, 0.4902, 0.5919, 0.4902, 0.5919, 0.4902, 0.5919, 0.4902, 0.5919, 0.4902, 0.5919, 0.4902, 0.5919, 0.4902, 0.5919, 0.4902, 0.5919, 0.4902, 0.5919, 0.4902, 0.5919, 0.4902, 0.5919, 0.4902, 0.5919, 0.4902, 0.5919, 0.4902, 0.5919, 0.4902, 0.5919, 0.4902, 0.5919, 0.4902, 0.5919, 0.4902, 0.5919, 0.4902, 0.5919, 0.4902, 0.5919, 0.4902, 0.5919, 0.4902, 0.5919, 0.4902, 0.5919, 0.4902, 0.5919, 0.4902, 0.5919, 0.4902, 0.5919, 0.4902, 0.5919, 0.4902, 0.5919, 0.4902, 0.5919, 0.4902, 0.5919, 0.4902, 0.5919, 0.4902, 0.5919, 0.4902, 0.5919, 0.4902])
me_cylinder_004.materials.append(mat_material_tilebody)
me_cylinder_004.materials.append(mat_material_tileface)
me_cylinder_004.update()
me_cylinder_005 = bpy.data.meshes.new('Cylinder.005')
me_cylinder_005.from_pydata([(0.3753, -0.1556, 0.1054), (0.4254, -0.2112, 0.09698), (0.45, -0.1518, 0.09698), (0.4152, -0.1722, -0.002951), (0.45, -0.1518, 0.03037), (0.4254, -0.2112, 0.03037), (0.3753, 0.1556, 0.1054), (0.45, 0.1518, 0.09698), (0.4254, 0.2112, 0.09698), (0.4152, 0.1722, -0.002951), (0.4254, 0.2112, 0.03037), (0.45, 0.1518, 0.03037), (0.1555, 0.3758, 0.1054), (0.211, 0.4259, 0.09698), (0.1516, 0.4505, 0.09698), (0.172, 0.4157, -0.002951), (0.1516, 0.4505, 0.03037), (0.211, 0.4259, 0.03037), (-0.1555, 0.3757, 0.1054), (-0.1516, 0.4505, 0.09698), (-0.211, 0.4259, 0.09698), (-0.172, 0.4157, -0.002951), (-0.211, 0.4259, 0.03037), (-0.1516, 0.4505, 0.03037), (-0.3753, 0.1556, 0.1054), (-0.4254, 0.2112, 0.09698), (-0.45, 0.1518, 0.09698), (-0.4152, 0.1722, -0.002951), (-0.45, 0.1518, 0.03037), (-0.4254, 0.2112, 0.03037), (-0.3753, -0.1556, 0.1054), (-0.45, -0.1518, 0.09698), (-0.4254, -0.2112, 0.09698), (-0.4152, -0.1722, -0.002951), (-0.4254, -0.2112, 0.03037), (-0.45, -0.1518, 0.03037), (-0.1555, -0.3758, 0.1054), (-0.211, -0.4259, 0.09698), (-0.1516, -0.4505, 0.09698), (-0.172, -0.4157, -0.002951), (-0.1516, -0.4505, 0.03037), (-0.211, -0.4259, 0.03037), (0.1555, -0.3757, 0.1054), (0.1516, -0.4505, 0.09698), (0.211, -0.4259, 0.09698), (0.172, -0.4157, -0.002951), (0.211, -0.4259, 0.03037), (0.1516, -0.4505, 0.03037), (0.4152, 0.1722, 0.1303), (0.4152, -0.1722, 0.1303), (0.172, 0.4157, 0.1303), (-0.172, 0.4157, 0.1303), (-0.4152, 0.1722, 0.1303), (-0.4152, -0.1722, 0.1303), (-0.172, -0.4157, 0.1303), (0.172, -0.4157, 0.1303)], [], [(49, 1, 2), (3, 4, 5), (48, 7, 8), (9, 10, 11), (50, 13, 14), (15, 16, 17), (51, 19, 20), (21, 22, 23), (52, 25, 26), (27, 28, 29), (53, 31, 32), (33, 34, 35), (54, 37, 38), (39, 40, 41), (55, 43, 44), (45, 46, 47), (2, 7, 48, 49), (11, 4, 3, 9), (1, 5, 4, 2), (10, 8, 7, 11), (8, 13, 50, 48), (17, 10, 9, 15), (16, 14, 13, 17), (14, 19, 51, 50), (23, 16, 15, 21), (22, 20, 19, 23), (20, 25, 52, 51), (29, 22, 21, 27), (28, 26, 25, 29), (26, 31, 53, 52), (35, 28, 27, 33), (34, 32, 31, 35), (32, 37, 54, 53), (41, 34, 33, 39), (40, 38, 37, 41), (38, 43, 55, 54), (47, 40, 39, 45), (46, 44, 43, 47), (44, 1, 49, 55), (5, 46, 45, 3), (0, 6, 12, 18, 24, 30, 36, 42), (2, 4, 11, 7), (44, 46, 5, 1), (9, 3, 45, 39, 33, 27, 21, 15), (8, 10, 17, 13), (14, 16, 23, 19), (20, 22, 29, 25), (26, 28, 35, 31), (32, 34, 41, 37), (38, 40, 47, 43), (6, 0, 49, 48), (12, 6, 48, 50), (18, 12, 50, 51), (24, 18, 51, 52), (30, 24, 52, 53), (36, 30, 53, 54), (42, 36, 54, 55), (0, 42, 55, 49)])
me_cylinder_005.polygons.foreach_set('use_smooth', [1, 1, 1, 1, 1, 1, 1, 1, 1, 1, 1, 1, 1, 1, 1, 1, 1, 1, 1, 1, 1, 1, 1, 1, 1, 1, 1, 1, 1, 1, 1, 1, 1, 1, 1, 1, 1, 1, 1, 1, 0, 1, 1, 0, 1, 1, 1, 1, 1, 1, 1, 1, 1, 1, 1, 1, 1, 1])
me_cylinder_005.polygons.foreach_set('material_index', [0, 0, 0, 0, 0, 0, 0, 0, 0, 0, 0, 0, 0, 0, 0, 0, 0, 0, 0, 0, 0, 0, 0, 0, 0, 0, 0, 0, 0, 0, 0, 0, 0, 0, 0, 0, 0, 0, 0, 0, 1, 0, 0, 0, 0, 0, 0, 0, 0, 0, 0, 0, 0, 0, 0, 0, 0, 0])
_uv = me_cylinder_005.uv_layers.new(name='UVMap')
_uv.uv.foreach_set('vector', [0.5919, 0.4902, 0.5919, 0.4902, 0.5919, 0.4902, 0.5919, 0.4902, 0.5919, 0.4902, 0.5919, 0.4902, 0.5919, 0.4902, 0.5919, 0.4902, 0.5919, 0.4902, 0.5919, 0.4902, 0.5919, 0.4902, 0.5919, 0.4902, 0.5919, 0.4902, 0.5919, 0.4902, 0.5919, 0.4902, 0.5919, 0.4902, 0.5919, 0.4902, 0.5919, 0.4902, 0.5919, 0.4902, 0.5919, 0.4902, 0.5919, 0.4902, 0.5919, 0.4902, 0.5919, 0.4902, 0.5919, 0.4902, 0.5919, 0.4902, 0.5919, 0.4902, 0.5919, 0.4902, 0.5919, 0.4902, 0.5919, 0.4902, 0.5919, 0.4902, 0.5919, 0.4902, 0.5919, 0.4902, 0.5919, 0.4902, 0.5919, 0.4902, 0.5919, 0.4902, 0.5919, 0.4902, 0.5919, 0.4902, 0.5919, 0.4902, 0.5919, 0.4902, 0.5919, 0.4902, 0.5919, 0.4902, 0.5919, 0.4902, 0.5919, 0.4902, 0.5919, 0.4902, 0.5919, 0.4902, 0.5919, 0.4902, 0.5919, 0.4902, 0.5919, 0.4902, 0.5919, 0.4902, 0.5919, 0.4902, 0.5919, 0.4902, 0.5919, 0.4902, 0.5919, 0.4902, 0.5919, 0.4902, 0.5919, 0.4902, 0.5919, 0.4902, 0.5919, 0.4902, 0.5919, 0.4902, 0.5919, 0.4902, 0.5919, 0.4902, 0.5919, 0.4902, 0.5919, 0.4902, 0.5919, 0.4902, 0.5919, 0.4902, 0.5919, 0.4902, 0.5919, 0.4902, 0.5919, 0.4902, 0.5919, 0.4902, 0.5919, 0.4902, 0.5919, 0.4902, 0.5919, 0.4902, 0.5919, 0.4902, 0.5919, 0.4902, 0.5919, 0.4902, 0.5919, 0.4902, 0.5919, 0.4902, 0.5919, 0.4902, 0.5919, 0.4902, 0.5919, 0.4902, 0.5919, 0.4902, 0.5919, 0.4902, 0.5919, 0.4902, 0.5919, 0.4902, 0.5919, 0.4902, 0.5919, 0.4902, 0.5919, 0.4902, 0.5919, 0.4902, 0.5919, 0.4902, 0.5919, 0.4902, 0.5919, 0.4902, 0.5919, 0.4902, 0.5919, 0.4902, 0.5919, 0.4902, 0.5919, 0.4902, 0.5919, 0.4902, 0.5919, 0.4902, 0.5919, 0.4902, 0.5919, 0.4902, 0.5919, 0.4902, 0.5919, 0.4902, 0.5919, 0.4902, 0.5919, 0.4902, 0.5919, 0.4902, 0.5919, 0.4902, 0.5919, 0.4902, 0.5919, 0.4902, 0.5919, 0.4902, 0.5919, 0.4902, 0.5919, 0.4902, 0.5919, 0.4902, 0.5919, 0.4902, 0.5919, 0.4902, 0.5919, 0.4902, 0.5919, 0.4902, 0.5919, 0.4902, 0.5919, 0.4902, 0.5919, 0.4902, 0.5919, 0.4902, 0.5919, 0.4902, 0.5919, 0.4902, 0.5919, 0.4902, 0.5919, 0.4902, 0.5919, 0.4902, 0.5919, 0.4902, 0.5919, 0.4902, 0.5919, 0.4902, 0.5919, 0.4902, 0.5919, 0.4902, 0.5919, 0.4902, 0.5919, 0.4902, 0.5919, 0.4902, 0.5919, 0.4902, 0.5919, 0.4902, 0.5919, 0.4902, 0.5919, 0.4902, 0.5919, 0.4902, 0.5919, 0.4902, 0.5919, 0.4902, 0.5919, 0.4902, 0.5919, 0.4902, 0.5919, 0.4902, 0.5919, 0.4902, 0.5919, 0.4902, 0.5919, 0.4902, 0.298, 1.0, 0.7107, 0.9964, 1.0, 0.702, 0.9964, 0.2893, 0.702, 0.0, 0.2893, 0.003602, 0.0, 0.298, 0.003602, 0.7107, 0.5919, 0.4902, 0.5919, 0.4902, 0.5919, 0.4902, 0.5919, 0.4902, 0.5919, 0.4902, 0.5919, 0.4902, 0.5919, 0.4902, 0.5919, 0.4902, 0.5919, 0.4902, 0.5919, 0.4902, 0.5919, 0.4902, 0.5919, 0.4902, 0.5919, 0.4902, 0.5919, 0.4902, 0.5919, 0.4902, 0.5919, 0.4902, 0.5919, 0.4902, 0.5919, 0.4902, 0.5919, 0.4902, 0.5919, 0.4902, 0.5919, 0.4902, 0.5919, 0.4902, 0.5919, 0.4902, 0.5919, 0.4902, 0.5919, 0.4902, 0.5919, 0.4902, 0.5919, 0.4902, 0.5919, 0.4902, 0.5919, 0.4902, 0.5919, 0.4902, 0.5919, 0.4902, 0.5919, 0.4902, 0.5919, 0.4902, 0.5919, 0.4902, 0.5919, 0.4902, 0.5919, 0.4902, 0.5919, 0.4902, 0.5919, 0.4902, 0.5919, 0.4902, 0.5919, 0.4902, 0.5919, 0.4902, 0.5919, 0.4902, 0.5919, 0.4902, 0.5919, 0.4902, 0.5919, 0.4902, 0.5919, 0.4902, 0.5919, 0.4902, 0.5919, 0.4902, 0.5919, 0.4902, 0.5919, 0.4902, 0.5919, 0.4902, 0.5919, 0.4902, 0.5919, 0.4902, 0.5919, 0.4902, 0.5919, 0.4902, 0.5919, 0.4902, 0.5919, 0.4902, 0.5919, 0.4902, 0.5919, 0.4902, 0.5919, 0.4902, 0.5919, 0.4902, 0.5919, 0.4902, 0.5919, 0.4902, 0.5919, 0.4902, 0.5919, 0.4902, 0.5919, 0.4902, 0.5919, 0.4902, 0.5919, 0.4902, 0.5919, 0.4902, 0.5919, 0.4902, 0.5919, 0.4902, 0.5919, 0.4902])
me_cylinder_005.materials.append(mat_material_tilebody)
me_cylinder_005.materials.append(mat_material_tileface)
me_cylinder_005.update()

# ---- objects
ob_tile = bpy.data.objects.new('Tile', me_cylinder_003)
ob_tile_001 = bpy.data.objects.new('Tile.001', me_cylinder_001)
ob_tile_002 = bpy.data.objects.new('Tile.002', me_cylinder_002)
ob_tile_003 = bpy.data.objects.new('Tile.003', me_cylinder_004)
ob_tile_004 = bpy.data.objects.new('Tile.004', me_cylinder_005)

# ---- transforms, parenting, visibility, modifiers, constraints
ob_tile.location = (0.0, 0.0, 0.0)
ob_tile_001.location = (0.0001014, 0.002073, 0.1276)
ob_tile_002.location = (0.0001014, 0.002073, 0.2532)
ob_tile_003.location = (0.0001014, 0.002073, 0.3687)
ob_tile_004.location = (0.0001014, 0.002073, 0.4857)

# ---- collection membership
col_collection.objects.link(ob_tile)
col_collection.objects.link(ob_tile_001)
col_collection.objects.link(ob_tile_002)
col_collection.objects.link(ob_tile_003)
col_collection.objects.link(ob_tile_004)

# ---- scene / render settings (as saved in the file)
scene.frame_start = 1; scene.frame_end = 250; scene.frame_set(1)
scene.render.engine = 'BLENDER_EEVEE_NEXT'
scene.render.bake_bias = 0.0
scene.render.bake_samples = 0
scene.cycles.sampling_pattern = 'TABULATED_SOBOL'
scene.eevee.use_volume_custom_range = False
bpy.context.view_layer.update()

# ---- added for rendering (the .blend has no active camera and no usable light): camera, sun
cam_auto = bpy.data.cameras.new('AutoCamera')
cam_auto.lens = 50.0
cam_auto.sensor_width = 36.0
cam_auto.clip_end = 1000.0
ob_auto_camera = bpy.data.objects.new('AutoCamera', cam_auto)
scene.collection.objects.link(ob_auto_camera)
ob_auto_camera.location = (1.31139, -1.57257, 1.35558)
ob_auto_camera.rotation_euler = (1.09748, -7.21219e-08, 0.694738)
scene.camera = ob_auto_camera
light_auto_sun = bpy.data.lights.new('AutoSun', 'SUN')
light_auto_sun.energy = 3.0
light_auto_sun.angle = 0.0523599
ob_auto_sun = bpy.data.objects.new('AutoSun', light_auto_sun)
scene.collection.objects.link(ob_auto_sun)
ob_auto_sun.rotation_euler = (0.872665, 0.174533, 0.523599)
bpy.context.view_layer.update()
